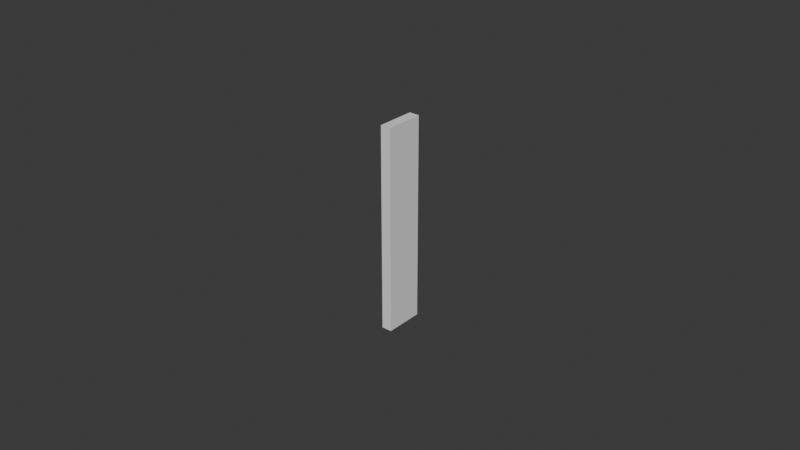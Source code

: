 # Source: UCX_TaskBoardMain_016.blend  (saved by Blender 4.0.36; exported with 4.5.12 LTS)
import bpy
from mathutils import Matrix  # noqa: F401  (used for matrix-valued properties, if any)

bpy.ops.wm.read_factory_settings(use_empty=True)
scene = bpy.context.scene
scene.name = 'Scene'

# ---- collections
col_collection = bpy.data.collections.new('Collection'); scene.collection.children.link(col_collection)

# ---- world
world_world = bpy.data.worlds.new('World'); scene.world = world_world
world_world.use_nodes = True; world_world.node_tree.nodes.clear()
_N = world_world.node_tree.nodes; _L = world_world.node_tree.links
n0 = _N.new('ShaderNodeOutputWorld'); n0.name = 'World Output'; n0.location = (300, 300)
n1 = _N.new('ShaderNodeBackground'); n1.name = 'Background'; n1.location = (10, 300)
n1.inputs[0].default_value = (0.05088, 0.05088, 0.05088, 1.0)
_L.new(n1.outputs[0], n0.inputs[0])
n0.is_active_output = True
world_world.color = (0.05088, 0.05088, 0.05088)
world_world.use_sun_shadow = False
world_world.sun_shadow_jitter_overblur = 0.0

# ---- meshes
me_ucx_taskboardmain_016 = bpy.data.meshes.new('UCX_TaskBoardMain_016')
me_ucx_taskboardmain_016.from_pydata([(-0.001651, 0.00625, -0.03286), (0.001651, 0.00625, -0.03286), (0.001651, -0.00625, -0.03286), (-0.001651, -0.00625, -0.03286), (0.001651, -0.00625, 0.03286), (-0.001651, -0.00625, 0.03286), (0.001651, 0.00625, 0.03286), (-0.001651, 0.00625, 0.03286)], [], [(0, 1, 2), (0, 2, 3), (3, 2, 4), (3, 4, 5), (5, 4, 6), (5, 6, 7), (7, 6, 1), (7, 1, 0), (3, 5, 7), (3, 7, 0), (4, 2, 1), (4, 1, 6)])
me_ucx_taskboardmain_016.update()

# ---- objects
ob_ucx_taskboardmain_016 = bpy.data.objects.new('UCX_TaskBoardMain_016', me_ucx_taskboardmain_016)

# ---- transforms, parenting, visibility, modifiers, constraints
ob_ucx_taskboardmain_016.location = (0.0, 0.0, 0.0)

# ---- collection membership
col_collection.objects.link(ob_ucx_taskboardmain_016)

# ---- scene / render settings (as saved in the file)
scene.frame_start = 1; scene.frame_end = 250; scene.frame_set(1)
scene.render.engine = 'BLENDER_EEVEE_NEXT'
scene.cycles.sampling_pattern = 'TABULATED_SOBOL'
bpy.context.view_layer.update()

# ---- added for rendering (the .blend has no active camera and no usable light): camera, sun
cam_auto = bpy.data.cameras.new('AutoCamera')
cam_auto.lens = 50.0
cam_auto.sensor_width = 36.0
cam_auto.clip_end = 1000.0
ob_auto_camera = bpy.data.objects.new('AutoCamera', cam_auto)
scene.collection.objects.link(ob_auto_camera)
ob_auto_camera.location = (0.185045, -0.222054, 0.148036)
ob_auto_camera.rotation_euler = (1.09748, -7.21219e-08, 0.694738)
scene.camera = ob_auto_camera
light_auto_sun = bpy.data.lights.new('AutoSun', 'SUN')
light_auto_sun.energy = 3.0
light_auto_sun.angle = 0.0523599
ob_auto_sun = bpy.data.objects.new('AutoSun', light_auto_sun)
scene.collection.objects.link(ob_auto_sun)
ob_auto_sun.rotation_euler = (0.872665, 0.174533, 0.523599)
bpy.context.view_layer.update()
